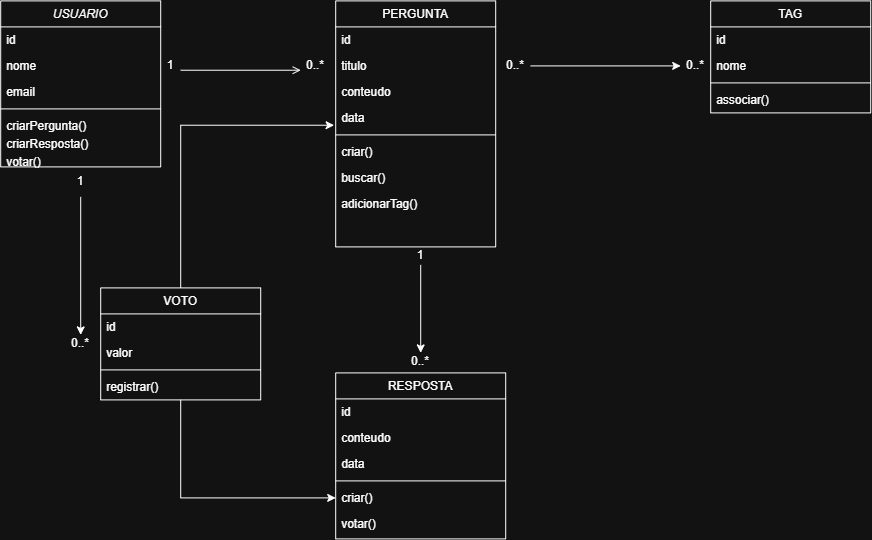

The diagram above was exported from draw.io. Its source (the exported page's mxGraphModel, read from the mxfile embedded in the PNG):
<mxGraphModel dx="845" dy="636" grid="1" gridSize="10" guides="1" tooltips="1" connect="1" arrows="1" fold="1" page="1" pageScale="1" pageWidth="827" pageHeight="1169" math="0" shadow="0">
  <root>
    <mxCell id="WIyWlLk6GJQsqaUBKTNV-0" />
    <mxCell id="WIyWlLk6GJQsqaUBKTNV-1" parent="WIyWlLk6GJQsqaUBKTNV-0" />
    <mxCell id="zkfFHV4jXpPFQw0GAbJ--0" parent="WIyWlLk6GJQsqaUBKTNV-1" style="swimlane;fontStyle=2;align=center;verticalAlign=top;childLayout=stackLayout;horizontal=1;startSize=26;horizontalStack=0;resizeParent=1;resizeLast=0;collapsible=1;marginBottom=0;rounded=0;shadow=0;strokeWidth=1;" value="USUARIO" vertex="1">
      <mxGeometry height="166" width="160" x="60" y="58" as="geometry">
        <mxRectangle height="26" width="160" x="230" y="140" as="alternateBounds" />
      </mxGeometry>
    </mxCell>
    <mxCell id="zkfFHV4jXpPFQw0GAbJ--1" parent="zkfFHV4jXpPFQw0GAbJ--0" style="text;align=left;verticalAlign=top;spacingLeft=4;spacingRight=4;overflow=hidden;rotatable=0;points=[[0,0.5],[1,0.5]];portConstraint=eastwest;" value="id" vertex="1">
      <mxGeometry height="26" width="160" y="26" as="geometry" />
    </mxCell>
    <mxCell id="zkfFHV4jXpPFQw0GAbJ--2" parent="zkfFHV4jXpPFQw0GAbJ--0" style="text;align=left;verticalAlign=top;spacingLeft=4;spacingRight=4;overflow=hidden;rotatable=0;points=[[0,0.5],[1,0.5]];portConstraint=eastwest;rounded=0;shadow=0;html=0;" value="nome" vertex="1">
      <mxGeometry height="26" width="160" y="52" as="geometry" />
    </mxCell>
    <mxCell id="zkfFHV4jXpPFQw0GAbJ--3" parent="zkfFHV4jXpPFQw0GAbJ--0" style="text;align=left;verticalAlign=top;spacingLeft=4;spacingRight=4;overflow=hidden;rotatable=0;points=[[0,0.5],[1,0.5]];portConstraint=eastwest;rounded=0;shadow=0;html=0;" value="email" vertex="1">
      <mxGeometry height="26" width="160" y="78" as="geometry" />
    </mxCell>
    <mxCell id="zkfFHV4jXpPFQw0GAbJ--4" parent="zkfFHV4jXpPFQw0GAbJ--0" style="line;html=1;strokeWidth=1;align=left;verticalAlign=middle;spacingTop=-1;spacingLeft=3;spacingRight=3;rotatable=0;labelPosition=right;points=[];portConstraint=eastwest;" value="" vertex="1">
      <mxGeometry height="8" width="160" y="104" as="geometry" />
    </mxCell>
    <mxCell id="zkfFHV4jXpPFQw0GAbJ--5" parent="zkfFHV4jXpPFQw0GAbJ--0" style="text;align=left;verticalAlign=top;spacingLeft=4;spacingRight=4;overflow=hidden;rotatable=0;points=[[0,0.5],[1,0.5]];portConstraint=eastwest;" value="criarPergunta()" vertex="1">
      <mxGeometry height="18" width="160" y="112" as="geometry" />
    </mxCell>
    <mxCell id="jGB1ZgUX8ZAwBHCUnpay-0" parent="zkfFHV4jXpPFQw0GAbJ--0" style="text;align=left;verticalAlign=top;spacingLeft=4;spacingRight=4;overflow=hidden;rotatable=0;points=[[0,0.5],[1,0.5]];portConstraint=eastwest;" value="criarResposta()" vertex="1">
      <mxGeometry height="18" width="160" y="130" as="geometry" />
    </mxCell>
    <mxCell id="jGB1ZgUX8ZAwBHCUnpay-1" parent="zkfFHV4jXpPFQw0GAbJ--0" style="text;align=left;verticalAlign=top;spacingLeft=4;spacingRight=4;overflow=hidden;rotatable=0;points=[[0,0.5],[1,0.5]];portConstraint=eastwest;" value="votar()" vertex="1">
      <mxGeometry height="18" width="160" y="148" as="geometry" />
    </mxCell>
    <mxCell id="zkfFHV4jXpPFQw0GAbJ--6" parent="WIyWlLk6GJQsqaUBKTNV-1" style="swimlane;fontStyle=0;align=center;verticalAlign=top;childLayout=stackLayout;horizontal=1;startSize=26;horizontalStack=0;resizeParent=1;resizeLast=0;collapsible=1;marginBottom=0;rounded=0;shadow=0;strokeWidth=1;" value="RESPOSTA" vertex="1">
      <mxGeometry height="166" width="170" x="395" y="430" as="geometry">
        <mxRectangle height="26" width="160" x="130" y="380" as="alternateBounds" />
      </mxGeometry>
    </mxCell>
    <mxCell id="zkfFHV4jXpPFQw0GAbJ--7" parent="zkfFHV4jXpPFQw0GAbJ--6" style="text;align=left;verticalAlign=top;spacingLeft=4;spacingRight=4;overflow=hidden;rotatable=0;points=[[0,0.5],[1,0.5]];portConstraint=eastwest;" value="id" vertex="1">
      <mxGeometry height="26" width="170" y="26" as="geometry" />
    </mxCell>
    <mxCell id="zkfFHV4jXpPFQw0GAbJ--8" parent="zkfFHV4jXpPFQw0GAbJ--6" style="text;align=left;verticalAlign=top;spacingLeft=4;spacingRight=4;overflow=hidden;rotatable=0;points=[[0,0.5],[1,0.5]];portConstraint=eastwest;rounded=0;shadow=0;html=0;" value="conteudo" vertex="1">
      <mxGeometry height="26" width="170" y="52" as="geometry" />
    </mxCell>
    <mxCell id="jGB1ZgUX8ZAwBHCUnpay-7" parent="zkfFHV4jXpPFQw0GAbJ--6" style="text;align=left;verticalAlign=top;spacingLeft=4;spacingRight=4;overflow=hidden;rotatable=0;points=[[0,0.5],[1,0.5]];portConstraint=eastwest;" value="data" vertex="1">
      <mxGeometry height="26" width="170" y="78" as="geometry" />
    </mxCell>
    <mxCell id="zkfFHV4jXpPFQw0GAbJ--9" parent="zkfFHV4jXpPFQw0GAbJ--6" style="line;html=1;strokeWidth=1;align=left;verticalAlign=middle;spacingTop=-1;spacingLeft=3;spacingRight=3;rotatable=0;labelPosition=right;points=[];portConstraint=eastwest;" value="" vertex="1">
      <mxGeometry height="8" width="170" y="104" as="geometry" />
    </mxCell>
    <mxCell id="jGB1ZgUX8ZAwBHCUnpay-8" parent="zkfFHV4jXpPFQw0GAbJ--6" style="text;align=left;verticalAlign=top;spacingLeft=4;spacingRight=4;overflow=hidden;rotatable=0;points=[[0,0.5],[1,0.5]];portConstraint=eastwest;" value="criar()" vertex="1">
      <mxGeometry height="26" width="170" y="112" as="geometry" />
    </mxCell>
    <mxCell id="jGB1ZgUX8ZAwBHCUnpay-9" parent="zkfFHV4jXpPFQw0GAbJ--6" style="text;align=left;verticalAlign=top;spacingLeft=4;spacingRight=4;overflow=hidden;rotatable=0;points=[[0,0.5],[1,0.5]];portConstraint=eastwest;" value="votar()" vertex="1">
      <mxGeometry height="26" width="170" y="138" as="geometry" />
    </mxCell>
    <mxCell id="jGB1ZgUX8ZAwBHCUnpay-80" edge="1" parent="WIyWlLk6GJQsqaUBKTNV-1" source="zkfFHV4jXpPFQw0GAbJ--13" style="edgeStyle=orthogonalEdgeStyle;rounded=0;orthogonalLoop=1;jettySize=auto;html=1;" target="jGB1ZgUX8ZAwBHCUnpay-8">
      <mxGeometry relative="1" as="geometry" />
    </mxCell>
    <mxCell id="zkfFHV4jXpPFQw0GAbJ--13" parent="WIyWlLk6GJQsqaUBKTNV-1" style="swimlane;fontStyle=0;align=center;verticalAlign=top;childLayout=stackLayout;horizontal=1;startSize=26;horizontalStack=0;resizeParent=1;resizeLast=0;collapsible=1;marginBottom=0;rounded=0;shadow=0;strokeWidth=1;" value="VOTO" vertex="1">
      <mxGeometry height="112" width="160" x="160" y="345" as="geometry">
        <mxRectangle height="26" width="170" x="340" y="380" as="alternateBounds" />
      </mxGeometry>
    </mxCell>
    <mxCell id="jGB1ZgUX8ZAwBHCUnpay-11" parent="zkfFHV4jXpPFQw0GAbJ--13" style="text;align=left;verticalAlign=top;spacingLeft=4;spacingRight=4;overflow=hidden;rotatable=0;points=[[0,0.5],[1,0.5]];portConstraint=eastwest;" value="id" vertex="1">
      <mxGeometry height="26" width="160" y="26" as="geometry" />
    </mxCell>
    <mxCell id="zkfFHV4jXpPFQw0GAbJ--14" parent="zkfFHV4jXpPFQw0GAbJ--13" style="text;align=left;verticalAlign=top;spacingLeft=4;spacingRight=4;overflow=hidden;rotatable=0;points=[[0,0.5],[1,0.5]];portConstraint=eastwest;" value="valor" vertex="1">
      <mxGeometry height="26" width="160" y="52" as="geometry" />
    </mxCell>
    <mxCell id="zkfFHV4jXpPFQw0GAbJ--15" parent="zkfFHV4jXpPFQw0GAbJ--13" style="line;html=1;strokeWidth=1;align=left;verticalAlign=middle;spacingTop=-1;spacingLeft=3;spacingRight=3;rotatable=0;labelPosition=right;points=[];portConstraint=eastwest;" value="" vertex="1">
      <mxGeometry height="8" width="160" y="78" as="geometry" />
    </mxCell>
    <mxCell id="jGB1ZgUX8ZAwBHCUnpay-12" parent="zkfFHV4jXpPFQw0GAbJ--13" style="text;align=left;verticalAlign=top;spacingLeft=4;spacingRight=4;overflow=hidden;rotatable=0;points=[[0,0.5],[1,0.5]];portConstraint=eastwest;" value="registrar()" vertex="1">
      <mxGeometry height="26" width="160" y="86" as="geometry" />
    </mxCell>
    <mxCell id="zkfFHV4jXpPFQw0GAbJ--17" parent="WIyWlLk6GJQsqaUBKTNV-1" style="swimlane;fontStyle=0;align=center;verticalAlign=top;childLayout=stackLayout;horizontal=1;startSize=26;horizontalStack=0;resizeParent=1;resizeLast=0;collapsible=1;marginBottom=0;rounded=0;shadow=0;strokeWidth=1;" value="PERGUNTA" vertex="1">
      <mxGeometry height="246" width="160" x="395" y="58" as="geometry">
        <mxRectangle height="26" width="160" x="550" y="140" as="alternateBounds" />
      </mxGeometry>
    </mxCell>
    <mxCell id="zkfFHV4jXpPFQw0GAbJ--18" parent="zkfFHV4jXpPFQw0GAbJ--17" style="text;align=left;verticalAlign=top;spacingLeft=4;spacingRight=4;overflow=hidden;rotatable=0;points=[[0,0.5],[1,0.5]];portConstraint=eastwest;" value="id" vertex="1">
      <mxGeometry height="26" width="160" y="26" as="geometry" />
    </mxCell>
    <mxCell id="zkfFHV4jXpPFQw0GAbJ--19" parent="zkfFHV4jXpPFQw0GAbJ--17" style="text;align=left;verticalAlign=top;spacingLeft=4;spacingRight=4;overflow=hidden;rotatable=0;points=[[0,0.5],[1,0.5]];portConstraint=eastwest;rounded=0;shadow=0;html=0;" value="titulo" vertex="1">
      <mxGeometry height="26" width="160" y="52" as="geometry" />
    </mxCell>
    <mxCell id="zkfFHV4jXpPFQw0GAbJ--20" parent="zkfFHV4jXpPFQw0GAbJ--17" style="text;align=left;verticalAlign=top;spacingLeft=4;spacingRight=4;overflow=hidden;rotatable=0;points=[[0,0.5],[1,0.5]];portConstraint=eastwest;rounded=0;shadow=0;html=0;" value="conteudo" vertex="1">
      <mxGeometry height="26" width="160" y="78" as="geometry" />
    </mxCell>
    <mxCell id="zkfFHV4jXpPFQw0GAbJ--21" parent="zkfFHV4jXpPFQw0GAbJ--17" style="text;align=left;verticalAlign=top;spacingLeft=4;spacingRight=4;overflow=hidden;rotatable=0;points=[[0,0.5],[1,0.5]];portConstraint=eastwest;rounded=0;shadow=0;html=0;" value="data" vertex="1">
      <mxGeometry height="26" width="160" y="104" as="geometry" />
    </mxCell>
    <mxCell id="zkfFHV4jXpPFQw0GAbJ--23" parent="zkfFHV4jXpPFQw0GAbJ--17" style="line;html=1;strokeWidth=1;align=left;verticalAlign=middle;spacingTop=-1;spacingLeft=3;spacingRight=3;rotatable=0;labelPosition=right;points=[];portConstraint=eastwest;" value="" vertex="1">
      <mxGeometry height="8" width="160" y="130" as="geometry" />
    </mxCell>
    <mxCell id="zkfFHV4jXpPFQw0GAbJ--24" parent="zkfFHV4jXpPFQw0GAbJ--17" style="text;align=left;verticalAlign=top;spacingLeft=4;spacingRight=4;overflow=hidden;rotatable=0;points=[[0,0.5],[1,0.5]];portConstraint=eastwest;" value="criar()" vertex="1">
      <mxGeometry height="26" width="160" y="138" as="geometry" />
    </mxCell>
    <mxCell id="zkfFHV4jXpPFQw0GAbJ--25" parent="zkfFHV4jXpPFQw0GAbJ--17" style="text;align=left;verticalAlign=top;spacingLeft=4;spacingRight=4;overflow=hidden;rotatable=0;points=[[0,0.5],[1,0.5]];portConstraint=eastwest;" value="buscar()" vertex="1">
      <mxGeometry height="26" width="160" y="164" as="geometry" />
    </mxCell>
    <mxCell id="jGB1ZgUX8ZAwBHCUnpay-2" parent="zkfFHV4jXpPFQw0GAbJ--17" style="text;align=left;verticalAlign=top;spacingLeft=4;spacingRight=4;overflow=hidden;rotatable=0;points=[[0,0.5],[1,0.5]];portConstraint=eastwest;" value="adicionarTag()" vertex="1">
      <mxGeometry height="26" width="160" y="190" as="geometry" />
    </mxCell>
    <mxCell id="zkfFHV4jXpPFQw0GAbJ--26" edge="1" parent="WIyWlLk6GJQsqaUBKTNV-1" source="jGB1ZgUX8ZAwBHCUnpay-58" style="endArrow=open;shadow=0;strokeWidth=1;rounded=0;curved=0;endFill=1;edgeStyle=elbowEdgeStyle;elbow=vertical;entryX=0;entryY=0.75;entryDx=0;entryDy=0;" target="jGB1ZgUX8ZAwBHCUnpay-60" value="">
      <mxGeometry relative="1" x="0.5" y="41" as="geometry">
        <mxPoint x="-40" y="32" as="offset" />
        <mxPoint x="315" y="210" as="sourcePoint" />
        <mxPoint x="330" y="128" as="targetPoint" />
      </mxGeometry>
    </mxCell>
    <mxCell id="jGB1ZgUX8ZAwBHCUnpay-13" parent="WIyWlLk6GJQsqaUBKTNV-1" style="swimlane;fontStyle=0;align=center;verticalAlign=top;childLayout=stackLayout;horizontal=1;startSize=26;horizontalStack=0;resizeParent=1;resizeLast=0;collapsible=1;marginBottom=0;rounded=0;shadow=0;strokeWidth=1;" value="TAG" vertex="1">
      <mxGeometry height="112" width="160" x="770" y="58" as="geometry">
        <mxRectangle height="26" width="170" x="340" y="380" as="alternateBounds" />
      </mxGeometry>
    </mxCell>
    <mxCell id="jGB1ZgUX8ZAwBHCUnpay-14" parent="jGB1ZgUX8ZAwBHCUnpay-13" style="text;align=left;verticalAlign=top;spacingLeft=4;spacingRight=4;overflow=hidden;rotatable=0;points=[[0,0.5],[1,0.5]];portConstraint=eastwest;" value="id" vertex="1">
      <mxGeometry height="26" width="160" y="26" as="geometry" />
    </mxCell>
    <mxCell id="jGB1ZgUX8ZAwBHCUnpay-15" parent="jGB1ZgUX8ZAwBHCUnpay-13" style="text;align=left;verticalAlign=top;spacingLeft=4;spacingRight=4;overflow=hidden;rotatable=0;points=[[0,0.5],[1,0.5]];portConstraint=eastwest;" value="nome" vertex="1">
      <mxGeometry height="26" width="160" y="52" as="geometry" />
    </mxCell>
    <mxCell id="jGB1ZgUX8ZAwBHCUnpay-16" parent="jGB1ZgUX8ZAwBHCUnpay-13" style="line;html=1;strokeWidth=1;align=left;verticalAlign=middle;spacingTop=-1;spacingLeft=3;spacingRight=3;rotatable=0;labelPosition=right;points=[];portConstraint=eastwest;" value="" vertex="1">
      <mxGeometry height="8" width="160" y="78" as="geometry" />
    </mxCell>
    <mxCell id="jGB1ZgUX8ZAwBHCUnpay-17" parent="jGB1ZgUX8ZAwBHCUnpay-13" style="text;align=left;verticalAlign=top;spacingLeft=4;spacingRight=4;overflow=hidden;rotatable=0;points=[[0,0.5],[1,0.5]];portConstraint=eastwest;" value="associar()" vertex="1">
      <mxGeometry height="26" width="160" y="86" as="geometry" />
    </mxCell>
    <mxCell id="jGB1ZgUX8ZAwBHCUnpay-54" edge="1" parent="WIyWlLk6GJQsqaUBKTNV-1" source="jGB1ZgUX8ZAwBHCUnpay-66" style="edgeStyle=orthogonalEdgeStyle;rounded=0;orthogonalLoop=1;jettySize=auto;html=1;exitX=1;exitY=0.5;exitDx=0;exitDy=0;" target="jGB1ZgUX8ZAwBHCUnpay-67">
      <mxGeometry relative="1" as="geometry">
        <mxPoint x="620" y="123" as="sourcePoint" />
        <mxPoint x="740" y="118" as="targetPoint" />
      </mxGeometry>
    </mxCell>
    <mxCell id="jGB1ZgUX8ZAwBHCUnpay-59" edge="1" parent="WIyWlLk6GJQsqaUBKTNV-1" source="zkfFHV4jXpPFQw0GAbJ--0" style="endArrow=open;shadow=0;strokeWidth=1;rounded=0;curved=0;endFill=1;edgeStyle=elbowEdgeStyle;elbow=vertical;" target="jGB1ZgUX8ZAwBHCUnpay-58" value="">
      <mxGeometry relative="1" x="0.5" y="41" as="geometry">
        <mxPoint x="-40" y="32" as="offset" />
        <mxPoint x="220" y="141" as="sourcePoint" />
        <mxPoint x="395" y="141" as="targetPoint" />
      </mxGeometry>
    </mxCell>
    <mxCell id="jGB1ZgUX8ZAwBHCUnpay-58" parent="WIyWlLk6GJQsqaUBKTNV-1" style="text;html=1;whiteSpace=wrap;strokeColor=none;fillColor=none;align=center;verticalAlign=middle;rounded=0;" value="1" vertex="1">
      <mxGeometry height="30" width="20" x="220" y="108" as="geometry" />
    </mxCell>
    <mxCell id="jGB1ZgUX8ZAwBHCUnpay-60" parent="WIyWlLk6GJQsqaUBKTNV-1" style="text;html=1;whiteSpace=wrap;strokeColor=none;fillColor=none;align=center;verticalAlign=middle;rounded=0;" value="0..*" vertex="1">
      <mxGeometry height="18" width="30" x="360" y="114" as="geometry" />
    </mxCell>
    <mxCell id="jGB1ZgUX8ZAwBHCUnpay-70" edge="1" parent="WIyWlLk6GJQsqaUBKTNV-1" source="jGB1ZgUX8ZAwBHCUnpay-61" style="edgeStyle=orthogonalEdgeStyle;rounded=0;orthogonalLoop=1;jettySize=auto;html=1;entryX=0.5;entryY=0;entryDx=0;entryDy=0;" target="jGB1ZgUX8ZAwBHCUnpay-79">
      <mxGeometry relative="1" as="geometry">
        <mxPoint x="140" y="370" as="targetPoint" />
      </mxGeometry>
    </mxCell>
    <mxCell id="jGB1ZgUX8ZAwBHCUnpay-61" parent="WIyWlLk6GJQsqaUBKTNV-1" style="text;html=1;whiteSpace=wrap;strokeColor=none;fillColor=none;align=center;verticalAlign=middle;rounded=0;" value="1" vertex="1">
      <mxGeometry height="30" width="20" x="130" y="224" as="geometry" />
    </mxCell>
    <mxCell id="jGB1ZgUX8ZAwBHCUnpay-66" parent="WIyWlLk6GJQsqaUBKTNV-1" style="text;html=1;whiteSpace=wrap;strokeColor=none;fillColor=none;align=center;verticalAlign=middle;rounded=0;" value="0..*" vertex="1">
      <mxGeometry height="18" width="30" x="560" y="114" as="geometry" />
    </mxCell>
    <mxCell id="jGB1ZgUX8ZAwBHCUnpay-67" parent="WIyWlLk6GJQsqaUBKTNV-1" style="text;html=1;whiteSpace=wrap;strokeColor=none;fillColor=none;align=center;verticalAlign=middle;rounded=0;" value="0..*" vertex="1">
      <mxGeometry height="18" width="30" x="740" y="114" as="geometry" />
    </mxCell>
    <mxCell id="jGB1ZgUX8ZAwBHCUnpay-75" edge="1" parent="WIyWlLk6GJQsqaUBKTNV-1" source="jGB1ZgUX8ZAwBHCUnpay-73" style="edgeStyle=orthogonalEdgeStyle;rounded=0;orthogonalLoop=1;jettySize=auto;html=1;entryX=0.5;entryY=0;entryDx=0;entryDy=0;" target="jGB1ZgUX8ZAwBHCUnpay-74">
      <mxGeometry relative="1" as="geometry" />
    </mxCell>
    <mxCell id="jGB1ZgUX8ZAwBHCUnpay-73" parent="WIyWlLk6GJQsqaUBKTNV-1" style="text;html=1;whiteSpace=wrap;strokeColor=none;fillColor=none;align=center;verticalAlign=middle;rounded=0;" value="1" vertex="1">
      <mxGeometry height="18" width="20" x="470" y="304" as="geometry" />
    </mxCell>
    <mxCell id="jGB1ZgUX8ZAwBHCUnpay-74" parent="WIyWlLk6GJQsqaUBKTNV-1" style="text;html=1;whiteSpace=wrap;strokeColor=none;fillColor=none;align=center;verticalAlign=middle;rounded=0;" value="0..*" vertex="1">
      <mxGeometry height="18" width="30" x="465" y="410" as="geometry" />
    </mxCell>
    <mxCell id="jGB1ZgUX8ZAwBHCUnpay-79" parent="WIyWlLk6GJQsqaUBKTNV-1" style="text;html=1;whiteSpace=wrap;strokeColor=none;fillColor=none;align=center;verticalAlign=middle;rounded=0;" value="0..*" vertex="1">
      <mxGeometry height="18" width="30" x="125" y="392" as="geometry" />
    </mxCell>
    <mxCell id="jGB1ZgUX8ZAwBHCUnpay-81" edge="1" parent="WIyWlLk6GJQsqaUBKTNV-1" source="zkfFHV4jXpPFQw0GAbJ--13" style="edgeStyle=orthogonalEdgeStyle;rounded=0;orthogonalLoop=1;jettySize=auto;html=1;entryX=-0.01;entryY=0.782;entryDx=0;entryDy=0;entryPerimeter=0;" target="zkfFHV4jXpPFQw0GAbJ--21">
      <mxGeometry relative="1" as="geometry" />
    </mxCell>
  </root>
</mxGraphModel>